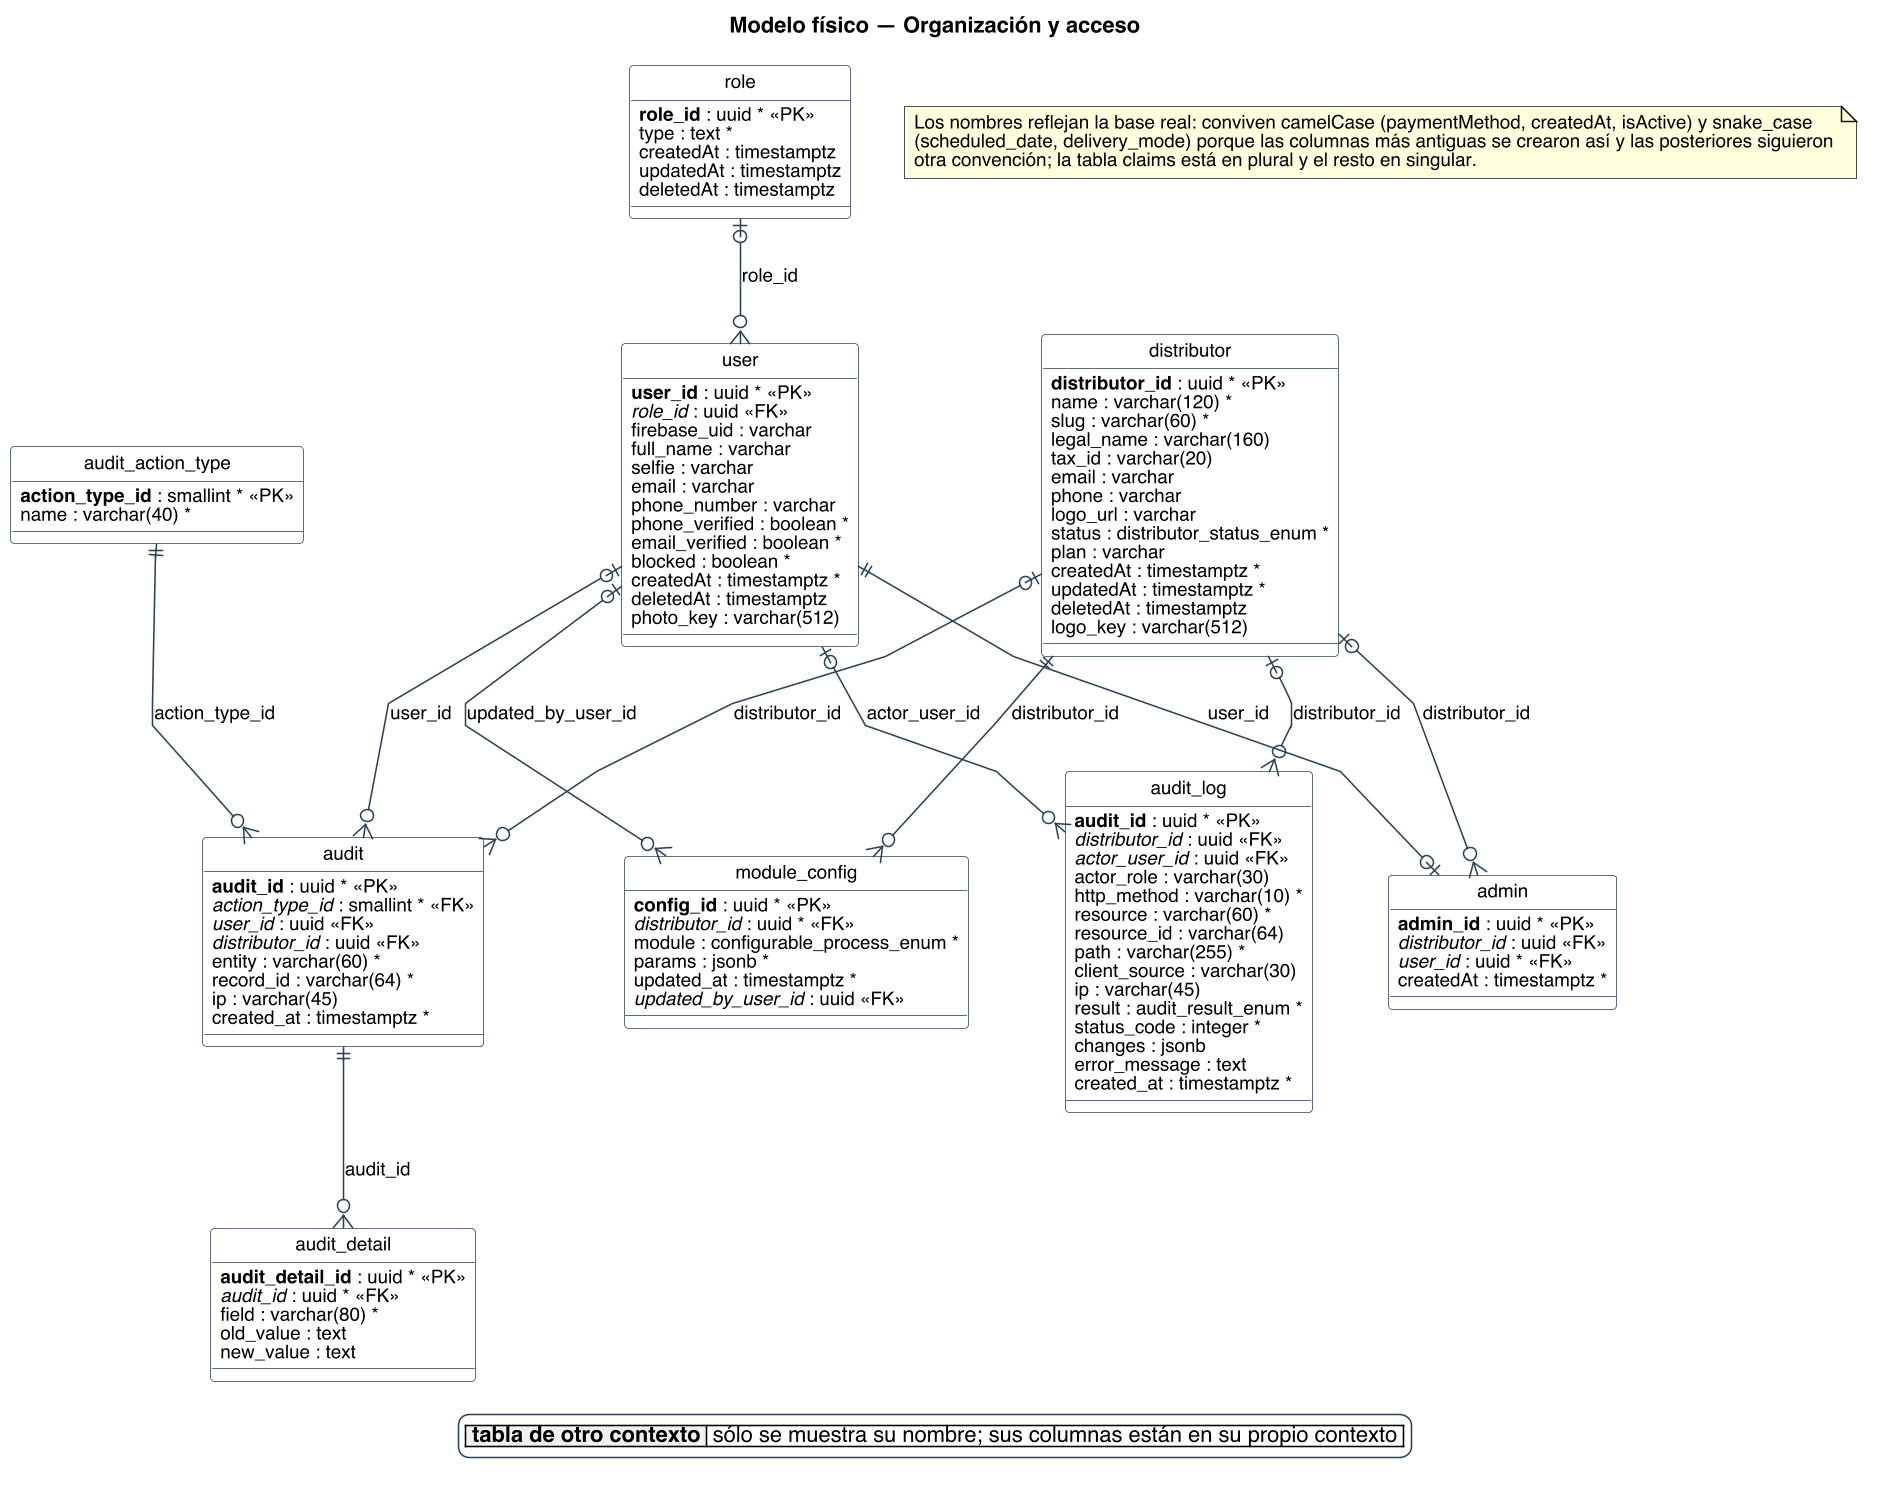

The diagram above was rendered by PlantUML. Its source (embedded in the PNG):
@startuml
title Modelo físico — Organización y acceso
skinparam backgroundColor #FFFFFF
skinparam shadowing false
skinparam defaultFontName Helvetica
skinparam defaultFontSize 12
skinparam dpi 150
skinparam class {
  BorderColor #2C4257
  BackgroundColor #FFFFFF
  ArrowColor #2C4257
  FontSize 12
}
skinparam entity<<ajena>> {
  BackgroundColor #F1F1F1
  BorderColor #8A97A3
  FontColor #55616C
}
skinparam class<<propuesto>> {
  BorderColor #1F5E8C
  BackgroundColor #E4EDF4
}
skinparam entity<<propuesto>> {
  BorderColor #1F5E8C
  BackgroundColor #E4EDF4
}
skinparam legendBackgroundColor #FFFFFF
skinparam legendBorderColor #2C4257

hide circle
skinparam linetype polyline

entity "audit_action_type" as e_audit_action_type {
  {field} **action_type_id** : smallint * <<PK>>
  {field} name : varchar(40) *
}
entity "distributor" as e_distributor {
  {field} **distributor_id** : uuid * <<PK>>
  {field} name : varchar(120) *
  {field} slug : varchar(60) *
  {field} legal_name : varchar(160)
  {field} tax_id : varchar(20)
  {field} email : varchar
  {field} phone : varchar
  {field} logo_url : varchar
  {field} status : distributor_status_enum *
  {field} plan : varchar
  {field} createdAt : timestamptz *
  {field} updatedAt : timestamptz *
  {field} deletedAt : timestamptz
  {field} logo_key : varchar(512)
}
entity "role" as e_role {
  {field} **role_id** : uuid * <<PK>>
  {field} type : text *
  {field} createdAt : timestamptz
  {field} updatedAt : timestamptz
  {field} deletedAt : timestamptz
}
entity "user" as e_user {
  {field} **user_id** : uuid * <<PK>>
  {field} //role_id// : uuid <<FK>>
  {field} firebase_uid : varchar
  {field} full_name : varchar
  {field} selfie : varchar
  {field} email : varchar
  {field} phone_number : varchar
  {field} phone_verified : boolean *
  {field} email_verified : boolean *
  {field} blocked : boolean *
  {field} createdAt : timestamptz *
  {field} deletedAt : timestamptz
  {field} photo_key : varchar(512)
}
entity "admin" as e_admin {
  {field} **admin_id** : uuid * <<PK>>
  {field} //distributor_id// : uuid <<FK>>
  {field} //user_id// : uuid * <<FK>>
  {field} createdAt : timestamptz *
}
entity "audit" as e_audit {
  {field} **audit_id** : uuid * <<PK>>
  {field} //action_type_id// : smallint * <<FK>>
  {field} //user_id// : uuid <<FK>>
  {field} //distributor_id// : uuid <<FK>>
  {field} entity : varchar(60) *
  {field} record_id : varchar(64) *
  {field} ip : varchar(45)
  {field} created_at : timestamptz *
}
entity "audit_log" as e_audit_log {
  {field} **audit_id** : uuid * <<PK>>
  {field} //distributor_id// : uuid <<FK>>
  {field} //actor_user_id// : uuid <<FK>>
  {field} actor_role : varchar(30)
  {field} http_method : varchar(10) *
  {field} resource : varchar(60) *
  {field} resource_id : varchar(64)
  {field} path : varchar(255) *
  {field} client_source : varchar(30)
  {field} ip : varchar(45)
  {field} result : audit_result_enum *
  {field} status_code : integer *
  {field} changes : jsonb
  {field} error_message : text
  {field} created_at : timestamptz *
}
entity "module_config" as e_module_config {
  {field} **config_id** : uuid * <<PK>>
  {field} //distributor_id// : uuid * <<FK>>
  {field} module : configurable_process_enum *
  {field} params : jsonb *
  {field} updated_at : timestamptz *
  {field} //updated_by_user_id// : uuid <<FK>>
}
entity "audit_detail" as e_audit_detail {
  {field} **audit_detail_id** : uuid * <<PK>>
  {field} //audit_id// : uuid * <<FK>>
  {field} field : varchar(80) *
  {field} old_value : text
  {field} new_value : text
}

e_role |o--o{ e_user : role_id
e_distributor |o--o{ e_admin : distributor_id
e_user ||--o| e_admin : user_id
e_audit_action_type ||--o{ e_audit : action_type_id
e_distributor |o--o{ e_audit : distributor_id
e_user |o--o{ e_audit : user_id
e_user |o--o{ e_audit_log : actor_user_id
e_distributor |o--o{ e_audit_log : distributor_id
e_distributor ||--o{ e_module_config : distributor_id
e_user |o--o{ e_module_config : updated_by_user_id
e_audit ||--o{ e_audit_detail : audit_id

legend bottom
|<#F1F1F1> **tabla de otro contexto** | sólo se muestra su nombre; sus columnas están en su propio contexto |
endlegend
note as N
  Los nombres reflejan la base real: conviven camelCase (paymentMethod, createdAt, isActive) y snake_case
  (scheduled_date, delivery_mode) porque las columnas más antiguas se crearon así y las posteriores siguieron
  otra convención; la tabla claims está en plural y el resto en singular.
end note
@enduml